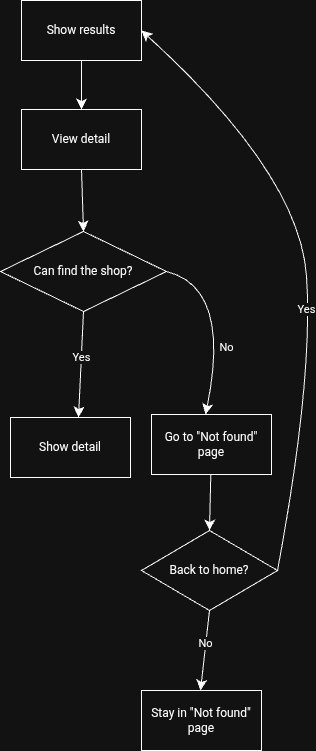

The diagram above was exported from draw.io. Its source (the exported page's mxGraphModel, read from the mxfile embedded in the PNG):
<mxGraphModel dx="314" dy="1604" grid="0" gridSize="10" guides="1" tooltips="1" connect="1" arrows="1" fold="1" page="0" pageScale="1" pageWidth="850" pageHeight="1100" math="0" shadow="0">
  <root>
    <mxCell id="Rwo15aVxf0ikabOIagZV-0" />
    <mxCell id="Rwo15aVxf0ikabOIagZV-1" parent="Rwo15aVxf0ikabOIagZV-0" />
    <mxCell id="Rwo15aVxf0ikabOIagZV-2" value="View detail" style="rounded=0;whiteSpace=wrap;html=1;" vertex="1" parent="Rwo15aVxf0ikabOIagZV-1">
      <mxGeometry x="63" y="90" width="120" height="60" as="geometry" />
    </mxCell>
    <mxCell id="Rwo15aVxf0ikabOIagZV-3" value="Can find the shop?" style="rhombus;whiteSpace=wrap;html=1;" vertex="1" parent="Rwo15aVxf0ikabOIagZV-1">
      <mxGeometry x="42" y="212" width="166" height="80" as="geometry" />
    </mxCell>
    <mxCell id="Rwo15aVxf0ikabOIagZV-4" value="" style="endArrow=classic;html=1;rounded=0;fontSize=12;startSize=8;endSize=8;curved=1;exitX=1;exitY=0.5;exitDx=0;exitDy=0;" edge="1" parent="Rwo15aVxf0ikabOIagZV-1" source="Rwo15aVxf0ikabOIagZV-3">
      <mxGeometry relative="1" as="geometry">
        <mxPoint x="206" y="304" as="sourcePoint" />
        <mxPoint x="247" y="395" as="targetPoint" />
        <Array as="points">
          <mxPoint x="273" y="268" />
        </Array>
      </mxGeometry>
    </mxCell>
    <mxCell id="Rwo15aVxf0ikabOIagZV-5" value="No" style="edgeLabel;resizable=0;html=1;;align=center;verticalAlign=middle;" connectable="0" vertex="1" parent="Rwo15aVxf0ikabOIagZV-4">
      <mxGeometry relative="1" as="geometry">
        <mxPoint y="29" as="offset" />
      </mxGeometry>
    </mxCell>
    <mxCell id="Rwo15aVxf0ikabOIagZV-6" value="" style="endArrow=classic;html=1;rounded=0;fontSize=12;startSize=8;endSize=8;curved=1;exitX=0.5;exitY=1;exitDx=0;exitDy=0;entryX=0.5;entryY=0;entryDx=0;entryDy=0;" edge="1" parent="Rwo15aVxf0ikabOIagZV-1" source="Rwo15aVxf0ikabOIagZV-2" target="Rwo15aVxf0ikabOIagZV-3">
      <mxGeometry width="50" height="50" relative="1" as="geometry">
        <mxPoint x="90" y="298" as="sourcePoint" />
        <mxPoint x="120" y="179" as="targetPoint" />
      </mxGeometry>
    </mxCell>
    <mxCell id="Rwo15aVxf0ikabOIagZV-7" value="" style="endArrow=classic;html=1;rounded=0;fontSize=12;startSize=8;endSize=8;curved=1;exitX=0.5;exitY=1;exitDx=0;exitDy=0;" edge="1" parent="Rwo15aVxf0ikabOIagZV-1" source="Rwo15aVxf0ikabOIagZV-3">
      <mxGeometry relative="1" as="geometry">
        <mxPoint x="143" y="313" as="sourcePoint" />
        <mxPoint x="120" y="398" as="targetPoint" />
      </mxGeometry>
    </mxCell>
    <mxCell id="Rwo15aVxf0ikabOIagZV-8" value="Yes" style="edgeLabel;resizable=0;html=1;;align=center;verticalAlign=middle;" connectable="0" vertex="1" parent="Rwo15aVxf0ikabOIagZV-7">
      <mxGeometry relative="1" as="geometry">
        <mxPoint y="-9" as="offset" />
      </mxGeometry>
    </mxCell>
    <mxCell id="Rwo15aVxf0ikabOIagZV-9" value="Show detail" style="rounded=0;whiteSpace=wrap;html=1;" vertex="1" parent="Rwo15aVxf0ikabOIagZV-1">
      <mxGeometry x="52" y="398" width="120" height="60" as="geometry" />
    </mxCell>
    <mxCell id="Rwo15aVxf0ikabOIagZV-10" value="Go to &quot;Not found&quot; page" style="rounded=0;whiteSpace=wrap;html=1;" vertex="1" parent="Rwo15aVxf0ikabOIagZV-1">
      <mxGeometry x="193" y="395" width="120" height="60" as="geometry" />
    </mxCell>
    <mxCell id="hqCI_6m96vD7CGoDct9G-1" value="Back to home?" style="rhombus;whiteSpace=wrap;html=1;" vertex="1" parent="Rwo15aVxf0ikabOIagZV-1">
      <mxGeometry x="183" y="511" width="136" height="80" as="geometry" />
    </mxCell>
    <mxCell id="hqCI_6m96vD7CGoDct9G-2" value="" style="endArrow=classic;html=1;rounded=0;fontSize=12;startSize=8;endSize=8;curved=1;entryX=0.5;entryY=0;entryDx=0;entryDy=0;" edge="1" parent="Rwo15aVxf0ikabOIagZV-1" source="Rwo15aVxf0ikabOIagZV-10" target="hqCI_6m96vD7CGoDct9G-1">
      <mxGeometry width="50" height="50" relative="1" as="geometry">
        <mxPoint x="246" y="457" as="sourcePoint" />
        <mxPoint x="285" y="483" as="targetPoint" />
      </mxGeometry>
    </mxCell>
    <mxCell id="hqCI_6m96vD7CGoDct9G-4" value="Show results" style="rounded=0;whiteSpace=wrap;html=1;" vertex="1" parent="Rwo15aVxf0ikabOIagZV-1">
      <mxGeometry x="63" y="-19" width="120" height="60" as="geometry" />
    </mxCell>
    <mxCell id="hqCI_6m96vD7CGoDct9G-5" value="" style="endArrow=classic;html=1;rounded=0;fontSize=12;startSize=8;endSize=8;curved=1;exitX=0.5;exitY=1;exitDx=0;exitDy=0;entryX=0.5;entryY=0;entryDx=0;entryDy=0;" edge="1" parent="Rwo15aVxf0ikabOIagZV-1" source="hqCI_6m96vD7CGoDct9G-4" target="Rwo15aVxf0ikabOIagZV-2">
      <mxGeometry width="50" height="50" relative="1" as="geometry">
        <mxPoint x="118" y="230" as="sourcePoint" />
        <mxPoint x="168" y="180" as="targetPoint" />
      </mxGeometry>
    </mxCell>
    <mxCell id="hqCI_6m96vD7CGoDct9G-6" value="" style="endArrow=classic;html=1;rounded=0;fontSize=12;startSize=8;endSize=8;curved=1;exitX=1;exitY=0.5;exitDx=0;exitDy=0;entryX=1;entryY=0.5;entryDx=0;entryDy=0;" edge="1" parent="Rwo15aVxf0ikabOIagZV-1" source="hqCI_6m96vD7CGoDct9G-1" target="hqCI_6m96vD7CGoDct9G-4">
      <mxGeometry relative="1" as="geometry">
        <mxPoint x="206" y="446" as="sourcePoint" />
        <mxPoint x="199" y="36" as="targetPoint" />
        <Array as="points">
          <mxPoint x="355" y="358" />
          <mxPoint x="341" y="155" />
        </Array>
      </mxGeometry>
    </mxCell>
    <mxCell id="hqCI_6m96vD7CGoDct9G-7" value="Yes" style="edgeLabel;resizable=0;html=1;;align=center;verticalAlign=middle;" connectable="0" vertex="1" parent="hqCI_6m96vD7CGoDct9G-6">
      <mxGeometry relative="1" as="geometry">
        <mxPoint y="40" as="offset" />
      </mxGeometry>
    </mxCell>
    <mxCell id="hqCI_6m96vD7CGoDct9G-8" value="" style="endArrow=classic;html=1;rounded=0;fontSize=12;startSize=8;endSize=8;curved=1;exitX=0.5;exitY=1;exitDx=0;exitDy=0;" edge="1" parent="Rwo15aVxf0ikabOIagZV-1" source="hqCI_6m96vD7CGoDct9G-1">
      <mxGeometry relative="1" as="geometry">
        <mxPoint x="204" y="564" as="sourcePoint" />
        <mxPoint x="242" y="671" as="targetPoint" />
      </mxGeometry>
    </mxCell>
    <mxCell id="hqCI_6m96vD7CGoDct9G-9" value="No" style="edgeLabel;resizable=0;html=1;;align=center;verticalAlign=middle;" connectable="0" vertex="1" parent="hqCI_6m96vD7CGoDct9G-8">
      <mxGeometry relative="1" as="geometry">
        <mxPoint x="-1" y="-8" as="offset" />
      </mxGeometry>
    </mxCell>
    <mxCell id="hqCI_6m96vD7CGoDct9G-10" value="Stay in &quot;Not found&quot; page" style="rounded=0;whiteSpace=wrap;html=1;" vertex="1" parent="Rwo15aVxf0ikabOIagZV-1">
      <mxGeometry x="183" y="671" width="120" height="60" as="geometry" />
    </mxCell>
  </root>
</mxGraphModel>